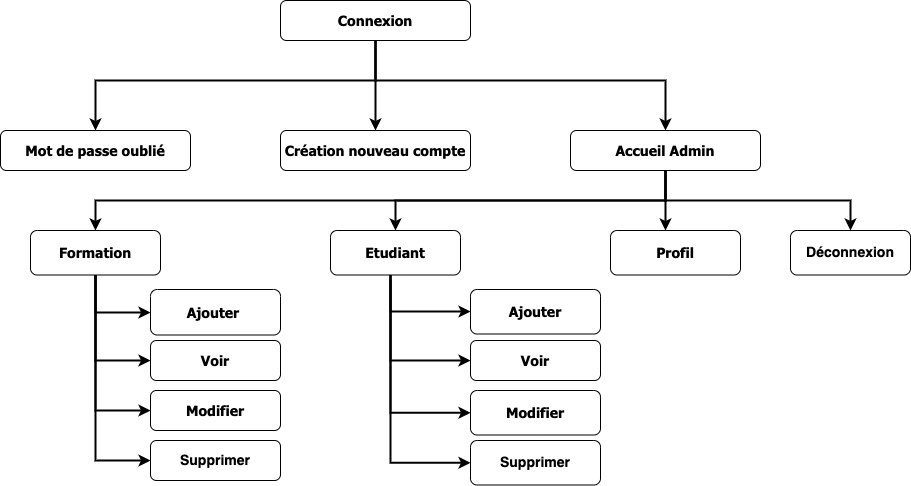

The diagram above was exported from draw.io. Its source (the exported page's mxGraphModel, read from the mxfile embedded in the PNG):
<mxGraphModel dx="1434" dy="711" grid="1" gridSize="10" guides="1" tooltips="1" connect="1" arrows="1" fold="1" page="1" pageScale="1.5" pageWidth="1169" pageHeight="827" background="none" math="0" shadow="0">
  <root>
    <mxCell id="0" />
    <mxCell id="1" parent="0" />
    <mxCell id="2" value="Connexion" style="rounded=1;fontStyle=1;fontFamily=Tahoma;fontSize=14" parent="1" vertex="1">
      <mxGeometry x="810" y="240" width="190" height="40" as="geometry" />
    </mxCell>
    <mxCell id="4" value="Accueil Admin" style="rounded=1;fontStyle=1;fontFamily=Tahoma;fontSize=14" parent="1" vertex="1">
      <mxGeometry x="1100" y="370" width="190" height="40" as="geometry" />
    </mxCell>
    <mxCell id="9" value="" style="edgeStyle=elbowEdgeStyle;elbow=vertical;strokeWidth=2;rounded=0" parent="1" source="2" target="4" edge="1">
      <mxGeometry x="337" y="215.5" width="100" height="100" as="geometry">
        <mxPoint x="337" y="315.5" as="sourcePoint" />
        <mxPoint x="437" y="215.5" as="targetPoint" />
        <Array as="points">
          <mxPoint x="1020" y="320" />
          <mxPoint x="1040" y="330" />
          <mxPoint x="1190" y="301" />
        </Array>
      </mxGeometry>
    </mxCell>
    <mxCell id="12" value="Création nouveau compte" style="rounded=1;fontStyle=1;fontFamily=Tahoma;fontSize=14" parent="1" vertex="1">
      <mxGeometry x="810" y="370" width="190" height="40" as="geometry" />
    </mxCell>
    <mxCell id="13" value="Mot de passe oublié" style="rounded=1;fontStyle=1;fontFamily=Tahoma;fontSize=14" parent="1" vertex="1">
      <mxGeometry x="530" y="370" width="190" height="40" as="geometry" />
    </mxCell>
    <mxCell id="44" value="Formation" style="rounded=1;fontStyle=1;fontFamily=Tahoma;fontSize=14" parent="1" vertex="1">
      <mxGeometry x="560" y="470" width="130" height="44.5" as="geometry" />
    </mxCell>
    <mxCell id="45" value="Ajouter " style="rounded=1;fontStyle=1;fontFamily=Tahoma;fontSize=14" parent="1" vertex="1">
      <mxGeometry x="680" y="529" width="130" height="45.5" as="geometry" />
    </mxCell>
    <mxCell id="46" value="Voir" style="rounded=1;fontStyle=1;fontFamily=Tahoma;fontSize=14" parent="1" vertex="1">
      <mxGeometry x="680" y="580" width="130" height="40" as="geometry" />
    </mxCell>
    <mxCell id="47" value="Modifier" style="rounded=1;fontStyle=1;fontFamily=Tahoma;fontSize=14" parent="1" vertex="1">
      <mxGeometry x="680" y="630" width="130" height="40" as="geometry" />
    </mxCell>
    <mxCell id="48" value="Etudiant" style="rounded=1;fontStyle=1;fontFamily=Tahoma;fontSize=14" parent="1" vertex="1">
      <mxGeometry x="860" y="470" width="130" height="44.5" as="geometry" />
    </mxCell>
    <mxCell id="49" value="Ajouter" style="rounded=1;fontStyle=1;fontFamily=Tahoma;fontSize=14" parent="1" vertex="1">
      <mxGeometry x="1000" y="529" width="130" height="44.5" as="geometry" />
    </mxCell>
    <mxCell id="50" value="Voir" style="rounded=1;fontStyle=1;fontFamily=Tahoma;fontSize=14" parent="1" vertex="1">
      <mxGeometry x="1000" y="580" width="130" height="40" as="geometry" />
    </mxCell>
    <mxCell id="51" value="Modifier" style="rounded=1;fontStyle=1;fontFamily=Tahoma;fontSize=14" parent="1" vertex="1">
      <mxGeometry x="1000" y="630" width="130" height="44.5" as="geometry" />
    </mxCell>
    <mxCell id="52" value="Profil" style="rounded=1;fontStyle=1;fontFamily=Tahoma;fontSize=14" parent="1" vertex="1">
      <mxGeometry x="1140" y="470" width="130" height="44.5" as="geometry" />
    </mxCell>
    <mxCell id="59" value="" style="edgeStyle=elbowEdgeStyle;elbow=vertical;strokeWidth=2;rounded=0" parent="1" source="2" target="12" edge="1">
      <mxGeometry x="347" y="225.5" width="100" height="100" as="geometry">
        <mxPoint x="861.9999999999999" y="275.5" as="sourcePoint" />
        <mxPoint x="1466.9999999999998" y="345.5" as="targetPoint" />
      </mxGeometry>
    </mxCell>
    <mxCell id="61" value="" style="edgeStyle=elbowEdgeStyle;elbow=vertical;strokeWidth=2;rounded=0" parent="1" source="2" target="13" edge="1">
      <mxGeometry x="-23" y="135.5" width="100" height="100" as="geometry">
        <mxPoint x="-23" y="235.5" as="sourcePoint" />
        <mxPoint x="77" y="135.5" as="targetPoint" />
        <Array as="points">
          <mxPoint x="760" y="320" />
        </Array>
      </mxGeometry>
    </mxCell>
    <mxCell id="84" value="" style="edgeStyle=elbowEdgeStyle;elbow=horizontal;strokeWidth=2;rounded=0" parent="1" source="44" target="45" edge="1">
      <mxGeometry x="-23" y="135.5" width="100" height="100" as="geometry">
        <mxPoint x="-23" y="235.5" as="sourcePoint" />
        <mxPoint x="77" y="135.5" as="targetPoint" />
        <Array as="points">
          <mxPoint x="625" y="552" />
          <mxPoint x="625" y="580" />
          <mxPoint x="900" y="550" />
          <mxPoint x="920" y="590" />
          <mxPoint x="920" y="630" />
        </Array>
      </mxGeometry>
    </mxCell>
    <mxCell id="85" value="" style="edgeStyle=elbowEdgeStyle;elbow=horizontal;strokeWidth=2;rounded=0" parent="1" source="44" target="46" edge="1">
      <mxGeometry x="-23" y="135.5" width="100" height="100" as="geometry">
        <mxPoint x="-23" y="235.5" as="sourcePoint" />
        <mxPoint x="77" y="135.5" as="targetPoint" />
        <Array as="points">
          <mxPoint x="625" y="560" />
          <mxPoint x="900" y="580" />
          <mxPoint x="920" y="620" />
          <mxPoint x="920" y="630" />
          <mxPoint x="920" y="666" />
          <mxPoint x="910" y="666" />
          <mxPoint x="920" y="650" />
          <mxPoint x="930" y="666" />
          <mxPoint x="920" y="690" />
          <mxPoint x="1197" y="575.5" />
        </Array>
      </mxGeometry>
    </mxCell>
    <mxCell id="86" value="" style="edgeStyle=elbowEdgeStyle;elbow=horizontal;strokeWidth=2;rounded=0" parent="1" source="44" target="47" edge="1">
      <mxGeometry x="-23" y="135.5" width="100" height="100" as="geometry">
        <mxPoint x="-23" y="235.5" as="sourcePoint" />
        <mxPoint x="77" y="135.5" as="targetPoint" />
        <Array as="points">
          <mxPoint x="625" y="540" />
          <mxPoint x="900" y="540" />
          <mxPoint x="920" y="610" />
          <mxPoint x="1197" y="625.5" />
        </Array>
      </mxGeometry>
    </mxCell>
    <mxCell id="87" value="" style="edgeStyle=elbowEdgeStyle;elbow=horizontal;strokeWidth=2;rounded=0" parent="1" source="48" target="49" edge="1">
      <mxGeometry x="-23" y="135.5" width="100" height="100" as="geometry">
        <mxPoint x="-23" y="235.5" as="sourcePoint" />
        <mxPoint x="77" y="135.5" as="targetPoint" />
        <Array as="points">
          <mxPoint x="920" y="551" />
          <mxPoint x="920" y="540" />
          <mxPoint x="1200" y="570" />
          <mxPoint x="1200" y="580" />
          <mxPoint x="1200" y="600" />
        </Array>
      </mxGeometry>
    </mxCell>
    <mxCell id="88" value="" style="edgeStyle=elbowEdgeStyle;elbow=horizontal;strokeWidth=2;rounded=0" parent="1" source="48" target="50" edge="1">
      <mxGeometry x="-23" y="135.5" width="100" height="100" as="geometry">
        <mxPoint x="-23" y="235.5" as="sourcePoint" />
        <mxPoint x="77" y="135.5" as="targetPoint" />
        <Array as="points">
          <mxPoint x="920" y="570" />
          <mxPoint x="930" y="530" />
          <mxPoint x="1200" y="610" />
          <mxPoint x="1200" y="670" />
          <mxPoint x="1200" y="640" />
          <mxPoint x="1367" y="595.5" />
        </Array>
      </mxGeometry>
    </mxCell>
    <mxCell id="89" value="" style="edgeStyle=elbowEdgeStyle;elbow=horizontal;strokeWidth=2;rounded=0" parent="1" source="48" target="51" edge="1">
      <mxGeometry x="-23" y="135.5" width="100" height="100" as="geometry">
        <mxPoint x="-23" y="235.5" as="sourcePoint" />
        <mxPoint x="77" y="135.5" as="targetPoint" />
        <Array as="points">
          <mxPoint x="920" y="580" />
          <mxPoint x="930" y="520" />
          <mxPoint x="1200" y="670" />
          <mxPoint x="1200" y="660" />
          <mxPoint x="1200" y="660" />
          <mxPoint x="1200" y="640" />
          <mxPoint x="1367" y="625.5" />
        </Array>
      </mxGeometry>
    </mxCell>
    <mxCell id="104" value="" style="edgeStyle=elbowEdgeStyle;elbow=vertical;strokeWidth=2;rounded=0" parent="1" source="4" target="48" edge="1">
      <mxGeometry x="-23" y="135.5" width="100" height="100" as="geometry">
        <mxPoint x="-23" y="235.5" as="sourcePoint" />
        <mxPoint x="77" y="135.5" as="targetPoint" />
      </mxGeometry>
    </mxCell>
    <mxCell id="105" value="" style="edgeStyle=elbowEdgeStyle;elbow=vertical;strokeWidth=2;rounded=0" parent="1" source="4" target="44" edge="1">
      <mxGeometry x="-23" y="135.5" width="100" height="100" as="geometry">
        <mxPoint x="-23" y="235.5" as="sourcePoint" />
        <mxPoint x="77" y="135.5" as="targetPoint" />
        <Array as="points">
          <mxPoint x="1195" y="440" />
        </Array>
      </mxGeometry>
    </mxCell>
    <mxCell id="106" value="" style="edgeStyle=elbowEdgeStyle;elbow=vertical;strokeWidth=2;rounded=0" parent="1" source="4" target="52" edge="1">
      <mxGeometry x="-23" y="135.5" width="100" height="100" as="geometry">
        <mxPoint x="-23" y="235.5" as="sourcePoint" />
        <mxPoint x="77" y="135.5" as="targetPoint" />
        <Array as="points">
          <mxPoint x="1195" y="440" />
          <mxPoint x="1290" y="440" />
        </Array>
      </mxGeometry>
    </mxCell>
    <mxCell id="4TPkgXIw4lHQtrxaFJYt-123" value="&lt;b&gt;&lt;font style=&quot;font-size: 14px;&quot;&gt;Supprimer&lt;/font&gt;&lt;/b&gt;" style="rounded=1;whiteSpace=wrap;html=1;" vertex="1" parent="1">
      <mxGeometry x="680" y="680" width="130" height="40" as="geometry" />
    </mxCell>
    <mxCell id="4TPkgXIw4lHQtrxaFJYt-127" style="edgeStyle=orthogonalEdgeStyle;rounded=0;orthogonalLoop=1;jettySize=auto;html=1;exitX=0.5;exitY=1;exitDx=0;exitDy=0;" edge="1" parent="1" source="13" target="13">
      <mxGeometry relative="1" as="geometry" />
    </mxCell>
    <mxCell id="4TPkgXIw4lHQtrxaFJYt-130" value="" style="edgeStyle=segmentEdgeStyle;endArrow=classic;html=1;curved=0;rounded=0;endSize=6;startSize=6;entryX=0;entryY=0.5;entryDx=0;entryDy=0;strokeWidth=2;exitX=0.5;exitY=1;exitDx=0;exitDy=0;" edge="1" parent="1" source="44" target="4TPkgXIw4lHQtrxaFJYt-123">
      <mxGeometry width="50" height="50" relative="1" as="geometry">
        <mxPoint x="670" y="510" as="sourcePoint" />
        <mxPoint x="1180" y="550" as="targetPoint" />
        <Array as="points">
          <mxPoint x="625" y="700" />
        </Array>
      </mxGeometry>
    </mxCell>
    <mxCell id="4TPkgXIw4lHQtrxaFJYt-132" value="&lt;b&gt;&lt;font style=&quot;font-size: 14px;&quot;&gt;Supprimer&lt;/font&gt;&lt;/b&gt;" style="rounded=1;whiteSpace=wrap;html=1;" vertex="1" parent="1">
      <mxGeometry x="1000" y="680" width="130" height="44.5" as="geometry" />
    </mxCell>
    <mxCell id="4TPkgXIw4lHQtrxaFJYt-135" value="&lt;b&gt;&lt;font style=&quot;font-size: 14px;&quot;&gt;Déconnexion&lt;/font&gt;&lt;/b&gt;" style="rounded=1;whiteSpace=wrap;html=1;" vertex="1" parent="1">
      <mxGeometry x="1320" y="470" width="120" height="44.5" as="geometry" />
    </mxCell>
    <mxCell id="4TPkgXIw4lHQtrxaFJYt-137" value="" style="edgeStyle=segmentEdgeStyle;endArrow=classic;html=1;curved=0;rounded=0;endSize=6;startSize=6;exitX=0.5;exitY=1;exitDx=0;exitDy=0;entryX=0.5;entryY=0;entryDx=0;entryDy=0;strokeWidth=2;" edge="1" parent="1" source="4" target="4TPkgXIw4lHQtrxaFJYt-135">
      <mxGeometry width="50" height="50" relative="1" as="geometry">
        <mxPoint x="1200" y="420" as="sourcePoint" />
        <mxPoint x="1240" y="370" as="targetPoint" />
        <Array as="points">
          <mxPoint x="1195" y="440" />
          <mxPoint x="1380" y="440" />
        </Array>
      </mxGeometry>
    </mxCell>
    <mxCell id="4TPkgXIw4lHQtrxaFJYt-138" value="" style="edgeStyle=segmentEdgeStyle;endArrow=classic;html=1;curved=0;rounded=0;endSize=6;startSize=6;entryX=0;entryY=0.5;entryDx=0;entryDy=0;strokeWidth=2;" edge="1" parent="1" target="4TPkgXIw4lHQtrxaFJYt-132">
      <mxGeometry width="50" height="50" relative="1" as="geometry">
        <mxPoint x="920" y="520" as="sourcePoint" />
        <mxPoint x="950" y="660" as="targetPoint" />
        <Array as="points">
          <mxPoint x="920" y="702" />
        </Array>
      </mxGeometry>
    </mxCell>
  </root>
</mxGraphModel>